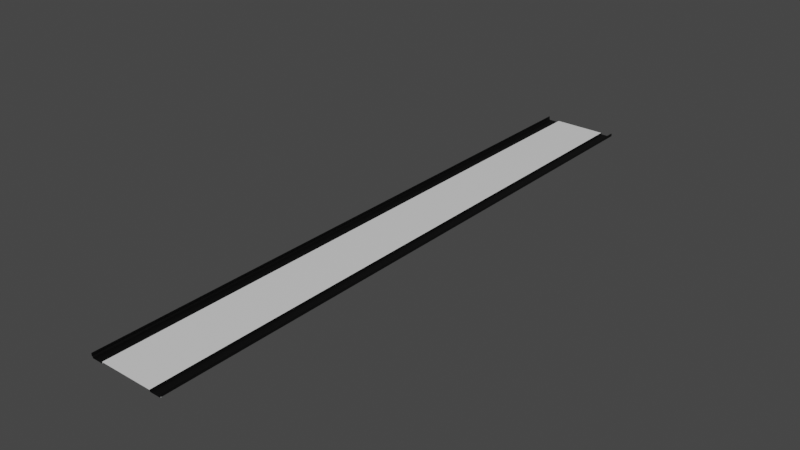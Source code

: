 # Source: bowlingLane.blend  (saved by Blender 2.93.21; exported with 4.5.12 LTS)
import bpy
from mathutils import Matrix  # noqa: F401  (used for matrix-valued properties, if any)

bpy.ops.wm.read_factory_settings(use_empty=True)
scene = bpy.context.scene
scene.name = 'Scene'

# ---- collections
col_collection = bpy.data.collections.new('Collection'); scene.collection.children.link(col_collection)

# ---- materials (node trees are filled in below, after node groups)
mat_material_001 = bpy.data.materials.new('Material.001')
mat_material_001.use_transparent_shadow = False
mat_material_002 = bpy.data.materials.new('Material.002')
mat_material_002.use_transparent_shadow = False

# ---- material node trees
mat_material_001.use_nodes = True; mat_material_001.node_tree.nodes.clear()
_N = mat_material_001.node_tree.nodes; _L = mat_material_001.node_tree.links
n0 = _N.new('ShaderNodeBsdfPrincipled'); n0.name = 'Principled BSDF'; n0.location = (10, 300)
n0.distribution = 'GGX'
n0.subsurface_method = 'BURLEY'
n0.inputs[3].default_value = 1.45
n0.inputs[27].default_value = (0.0, 0.0, 0.0, 1.0)
n0.inputs[28].default_value = 1.0
n1 = _N.new('ShaderNodeOutputMaterial'); n1.name = 'Material Output'; n1.location = (300, 300)
_L.new(n0.outputs[0], n1.inputs[0])
n1.is_active_output = True
mat_material_002.use_nodes = True; mat_material_002.node_tree.nodes.clear()
_N = mat_material_002.node_tree.nodes; _L = mat_material_002.node_tree.links
n0 = _N.new('ShaderNodeBsdfPrincipled'); n0.name = 'Principled BSDF'; n0.location = (10, 300)
n0.distribution = 'GGX'
n0.subsurface_method = 'BURLEY'
n0.inputs[0].default_value = (0.0, 0.0, 0.0, 1.0)
n0.inputs[3].default_value = 1.45
n0.inputs[27].default_value = (0.0, 0.0, 0.0, 1.0)
n0.inputs[28].default_value = 1.0
n1 = _N.new('ShaderNodeOutputMaterial'); n1.name = 'Material Output'; n1.location = (300, 300)
_L.new(n0.outputs[0], n1.inputs[0])
n1.is_active_output = True

# ---- world
world_world = bpy.data.worlds.new('World'); scene.world = world_world
world_world.use_nodes = True; world_world.node_tree.nodes.clear()
_N = world_world.node_tree.nodes; _L = world_world.node_tree.links
n0 = _N.new('ShaderNodeOutputWorld'); n0.name = 'World Output'; n0.location = (300, 300)
n1 = _N.new('ShaderNodeBackground'); n1.name = 'Background'; n1.location = (10, 300)
n1.inputs[0].default_value = (0.05088, 0.05088, 0.05088, 1.0)
_L.new(n1.outputs[0], n0.inputs[0])
n0.is_active_output = True
world_world.color = (0.05088, 0.05088, 0.05088)
world_world.use_sun_shadow = False
world_world.sun_shadow_jitter_overblur = 0.0

# ---- meshes
me_cube_001 = bpy.data.meshes.new('Cube.001')
me_cube_001.from_pydata([(-6.102, 69.44, -0.06042), (-6.102, 69.44, 0.02944), (-6.102, -69.44, -0.06042), (-6.102, -69.44, 0.02944), (-6.2, -69.44, -0.4005), (-6.2, 69.44, -0.4005), (-6.2, 69.44, -0.3106), (-6.2, -69.44, -0.3106), (-8.676, -69.44, -0.4005), (-8.676, 69.44, -0.4005), (-8.676, 69.44, -0.3106), (-8.676, -69.44, -0.3106), (-8.799, -69.44, -0.06042), (-8.799, 69.44, -0.06042), (-8.799, 69.44, 0.02944), (-8.799, -69.44, 0.02944), (-8.985, -69.44, -0.06042), (-8.985, 69.44, -0.06042), (-8.985, 69.44, 0.02944), (-8.985, -69.44, 0.02944), (-8.799, 69.44, 0.534), (-8.799, -69.44, 0.534), (-8.985, 69.44, 0.534), (-8.985, -69.44, 0.534), (6.102, 69.44, -0.06042), (6.102, 69.44, 0.02944), (6.102, -69.44, -0.06042), (6.102, -69.44, 0.02944), (-2.019e-07, -69.44, -0.06042), (-2.019e-07, -69.44, 0.02944), (-2.019e-07, 69.44, -0.06042), (-2.019e-07, 69.44, 0.02944), (6.2, -69.44, -0.4005), (6.2, 69.44, -0.4005), (6.2, 69.44, -0.3106), (6.2, -69.44, -0.3106), (8.676, -69.44, -0.4005), (8.676, 69.44, -0.4005), (8.676, 69.44, -0.3106), (8.676, -69.44, -0.3106), (8.799, -69.44, -0.06042), (8.799, 69.44, -0.06042), (8.799, 69.44, 0.02944), (8.799, -69.44, 0.02944), (8.985, -69.44, -0.06042), (8.985, 69.44, -0.06042), (8.985, 69.44, 0.02944), (8.985, -69.44, 0.02944), (8.799, 69.44, 0.534), (8.799, -69.44, 0.534), (8.985, 69.44, 0.534), (8.985, -69.44, 0.534)], [], [(3, 7, 4, 2), (30, 0, 1, 31), (29, 31, 1, 3), (2, 0, 30, 28), (2, 28, 29, 3), (6, 10, 11, 7), (0, 5, 6, 1), (1, 6, 7, 3), (2, 4, 5, 0), (10, 14, 15, 11), (4, 8, 9, 5), (7, 11, 8, 4), (5, 9, 10, 6), (15, 19, 16, 12), (8, 12, 13, 9), (11, 15, 12, 8), (9, 13, 14, 10), (17, 16, 19, 18), (13, 17, 18, 14), (18, 22, 20, 14), (12, 16, 17, 13), (20, 22, 23, 21), (19, 23, 22, 18), (14, 20, 21, 15), (15, 21, 23, 19), (27, 26, 32, 35), (30, 31, 25, 24), (29, 27, 25, 31), (26, 28, 30, 24), (26, 27, 29, 28), (34, 35, 39, 38), (24, 25, 34, 33), (25, 27, 35, 34), (26, 24, 33, 32), (38, 39, 43, 42), (32, 33, 37, 36), (35, 32, 36, 39), (33, 34, 38, 37), (43, 40, 44, 47), (36, 37, 41, 40), (39, 36, 40, 43), (37, 38, 42, 41), (45, 46, 47, 44), (41, 42, 46, 45), (46, 42, 48, 50), (40, 41, 45, 44), (48, 49, 51, 50), (47, 46, 50, 51), (42, 43, 49, 48), (43, 47, 51, 49)])
me_cube_001.polygons.foreach_set('material_index', [1, 0, 0, 0, 0, 1, 1, 1, 0, 1, 0, 1, 1, 1, 0, 1, 1, 1, 1, 1, 0, 1, 1, 1, 1, 1, 0, 0, 0, 0, 1, 1, 1, 0, 1, 0, 1, 1, 1, 0, 1, 1, 1, 1, 1, 1, 1, 1, 1, 1])
_uv = me_cube_001.uv_layers.new(name='UVMap')
_uv.uv.foreach_set('vector', [0.625, 0.25, 0.625, 0.25, 0.375, 0.25, 0.375, 0.25, 0.375, 0.875, 0.375, 1.0, 0.625, 1.0, 0.625, 0.875, 0.75, 0.5, 0.75, 0.75, 0.875, 0.75, 0.875, 0.5, 0.125, 0.5, 0.125, 0.75, 0.25, 0.75, 0.25, 0.5, 0.375, 0.25, 0.375, 0.375, 0.625, 0.375, 0.625, 0.25, 0.875, 0.75, 0.875, 0.75, 0.875, 0.5, 0.875, 0.5, 0.375, 1.0, 0.375, 1.0, 0.625, 1.0, 0.625, 1.0, 0.875, 0.75, 0.875, 0.75, 0.875, 0.5, 0.875, 0.5, 0.125, 0.5, 0.125, 0.5, 0.125, 0.75, 0.125, 0.75, 0.875, 0.75, 0.875, 0.75, 0.875, 0.5, 0.875, 0.5, 0.125, 0.5, 0.125, 0.5, 0.125, 0.75, 0.125, 0.75, 0.625, 0.25, 0.625, 0.25, 0.375, 0.25, 0.375, 0.25, 0.375, 1.0, 0.375, 1.0, 0.625, 1.0, 0.625, 1.0, 0.625, 0.25, 0.625, 0.25, 0.375, 0.25, 0.375, 0.25, 0.125, 0.5, 0.125, 0.5, 0.125, 0.75, 0.125, 0.75, 0.625, 0.25, 0.625, 0.25, 0.375, 0.25, 0.375, 0.25, 0.375, 1.0, 0.375, 1.0, 0.625, 1.0, 0.625, 1.0, 0.375, 0.0, 0.375, 0.25, 0.625, 0.25, 0.625, 0.0, 0.375, 1.0, 0.375, 1.0, 0.625, 1.0, 0.625, 1.0, 0.625, 1.0, 0.625, 1.0, 0.625, 1.0, 0.625, 1.0, 0.125, 0.5, 0.125, 0.5, 0.125, 0.75, 0.125, 0.75, 0.875, 0.75, 0.875, 0.75, 0.875, 0.5, 0.875, 0.5, 0.625, 0.25, 0.625, 0.25, 0.625, 0.0, 0.625, 0.0, 0.875, 0.75, 0.875, 0.75, 0.875, 0.5, 0.875, 0.5, 0.625, 0.25, 0.625, 0.25, 0.625, 0.25, 0.625, 0.25, 0.625, 0.25, 0.375, 0.25, 0.375, 0.25, 0.625, 0.25, 0.375, 0.875, 0.625, 0.875, 0.625, 1.0, 0.375, 1.0, 0.75, 0.5, 0.875, 0.5, 0.875, 0.75, 0.75, 0.75, 0.125, 0.5, 0.25, 0.5, 0.25, 0.75, 0.125, 0.75, 0.375, 0.25, 0.625, 0.25, 0.625, 0.375, 0.375, 0.375, 0.875, 0.75, 0.875, 0.5, 0.875, 0.5, 0.875, 0.75, 0.375, 1.0, 0.625, 1.0, 0.625, 1.0, 0.375, 1.0, 0.875, 0.75, 0.875, 0.5, 0.875, 0.5, 0.875, 0.75, 0.125, 0.5, 0.125, 0.75, 0.125, 0.75, 0.125, 0.5, 0.875, 0.75, 0.875, 0.5, 0.875, 0.5, 0.875, 0.75, 0.125, 0.5, 0.125, 0.75, 0.125, 0.75, 0.125, 0.5, 0.625, 0.25, 0.375, 0.25, 0.375, 0.25, 0.625, 0.25, 0.375, 1.0, 0.625, 1.0, 0.625, 1.0, 0.375, 1.0, 0.625, 0.25, 0.375, 0.25, 0.375, 0.25, 0.625, 0.25, 0.125, 0.5, 0.125, 0.75, 0.125, 0.75, 0.125, 0.5, 0.625, 0.25, 0.375, 0.25, 0.375, 0.25, 0.625, 0.25, 0.375, 1.0, 0.625, 1.0, 0.625, 1.0, 0.375, 1.0, 0.375, 0.0, 0.625, 0.0, 0.625, 0.25, 0.375, 0.25, 0.375, 1.0, 0.625, 1.0, 0.625, 1.0, 0.375, 1.0, 0.625, 1.0, 0.625, 1.0, 0.625, 1.0, 0.625, 1.0, 0.125, 0.5, 0.125, 0.75, 0.125, 0.75, 0.125, 0.5, 0.875, 0.75, 0.875, 0.5, 0.875, 0.5, 0.875, 0.75, 0.625, 0.25, 0.625, 0.0, 0.625, 0.0, 0.625, 0.25, 0.875, 0.75, 0.875, 0.5, 0.875, 0.5, 0.875, 0.75, 0.625, 0.25, 0.625, 0.25, 0.625, 0.25, 0.625, 0.25])
me_cube_001.materials.append(mat_material_001)
me_cube_001.materials.append(mat_material_002)
me_cube_001.use_remesh_fix_poles = True
me_cube_001.use_remesh_preserve_attributes = False
me_cube_001.update()

# ---- objects
ob_cube = bpy.data.objects.new('Cube', me_cube_001)

# ---- transforms, parenting, visibility, modifiers, constraints
ob_cube.location = (0.0, 0.0, 0.0)

# ---- collection membership
col_collection.objects.link(ob_cube)

# ---- scene / render settings (as saved in the file)
scene.frame_start = 1; scene.frame_end = 250; scene.frame_set(1)
scene.render.engine = 'BLENDER_EEVEE_NEXT'
scene.cycles.use_denoising = False
scene.cycles.samples = 128
scene.cycles.sampling_pattern = 'TABULATED_SOBOL'
scene.cycles.use_adaptive_sampling = False
scene.cycles.use_light_tree = False
scene.view_settings.view_transform = 'Filmic'
bpy.context.view_layer.update()

# ---- added for rendering (the .blend has no active camera and no usable light): camera, sun
cam_auto = bpy.data.cameras.new('AutoCamera')
cam_auto.lens = 50.0
cam_auto.sensor_width = 36.0
cam_auto.clip_end = 2273.94
ob_auto_camera = bpy.data.objects.new('AutoCamera', cam_auto)
scene.collection.objects.link(ob_auto_camera)
ob_auto_camera.location = (129.57, -155.484, 103.723)
ob_auto_camera.rotation_euler = (1.09748, -7.21219e-08, 0.694738)
scene.camera = ob_auto_camera
light_auto_sun = bpy.data.lights.new('AutoSun', 'SUN')
light_auto_sun.energy = 3.0
light_auto_sun.angle = 0.0523599
ob_auto_sun = bpy.data.objects.new('AutoSun', light_auto_sun)
scene.collection.objects.link(ob_auto_sun)
ob_auto_sun.rotation_euler = (0.872665, 0.174533, 0.523599)
bpy.context.view_layer.update()
